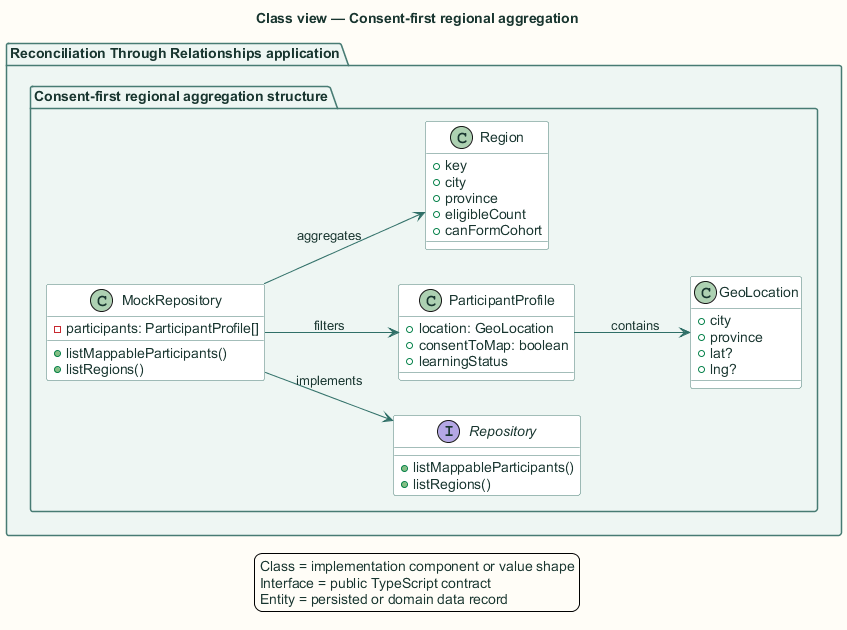

The diagram above was rendered by PlantUML. Its source (embedded in the PNG):
@startuml
title Class view — Consent-first regional aggregation

skinparam backgroundColor #FFFDF7
skinparam shadowing false
skinparam defaultFontName Arial
skinparam defaultFontColor #18352F
skinparam ArrowColor #2F6F67
skinparam packageBorderColor #477B73
skinparam packageBackgroundColor #EEF6F3
skinparam rectangleBorderColor #477B73
skinparam rectangleBackgroundColor #FFFFFF
skinparam componentBorderColor #8A5A1F
skinparam componentBackgroundColor #FFF6E6
skinparam databaseBorderColor #4E668E
skinparam databaseBackgroundColor #EEF3FB
skinparam actorBorderColor #18352F
skinparam actorBackgroundColor #FFFFFF
skinparam classBorderColor #477B73
skinparam classBackgroundColor #FFFFFF
skinparam sequenceBoxBorderColor #477B73
skinparam sequenceBoxBackgroundColor #F4F8F6
skinparam ParticipantBorderColor #477B73
skinparam ParticipantBackgroundColor #FFFFFF
skinparam BoxPadding 10
hide stereotype

left to right direction
package "Reconciliation Through Relationships application" {
  package "Consent-first regional aggregation structure" {
    interface "Repository" as type0 {
      +listMappableParticipants()
      +listRegions()
    }
    
    class "MockRepository" as type1 {
      -participants: ParticipantProfile[]
      +listMappableParticipants()
      +listRegions()
    }
    
    class "ParticipantProfile" as type2 {
      +location: GeoLocation
      +consentToMap: boolean
      +learningStatus
    }
    
    class "GeoLocation" as type3 {
      +city
      +province
      +lat?
      +lng?
    }
    
    class "Region" as type4 {
      +key
      +city
      +province
      +eligibleCount
      +canFormCohort
    }
  }
}
type1 --> type0 : implements
type1 --> type2 : filters
type2 --> type3 : contains
type1 --> type4 : aggregates
legend bottom
  Class = implementation component or value shape
  Interface = public TypeScript contract
  Entity = persisted or domain data record
endlegend
@enduml